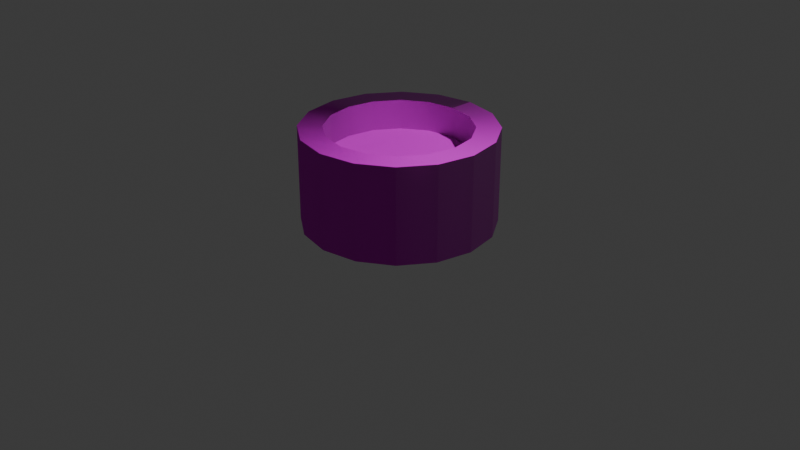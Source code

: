 # Source: StonePlanter.blend  (saved by Blender 4.2.66; exported with 4.5.12 LTS)
import bpy
from mathutils import Matrix  # noqa: F401  (used for matrix-valued properties, if any)

bpy.ops.wm.read_factory_settings(use_empty=True)
scene = bpy.context.scene
scene.name = 'Scene'

# ---- collections
col_collection = bpy.data.collections.new('Collection'); scene.collection.children.link(col_collection)

# ---- images (referenced by path relative to the original .blend; pixels are not part of the script)
import os
ASSET_DIR = os.environ.get("B2B_ASSET_DIR", "")  # directory of the original .blend (textures are referenced by path, not embedded)
HERE = os.path.dirname(os.path.abspath(__file__))  # packed textures are extracted next to this script under _unpacked/

def load_image(name, relpath, width, height, colorspace="sRGB"):
    """Load a texture the original file referenced (path relative to the .blend, or extracted next to this script)."""
    p = next((c for c in (os.path.join(HERE, relpath), os.path.join(ASSET_DIR, relpath)) if relpath and os.path.exists(c)), "")
    if p:
        img = bpy.data.images.load(p, check_existing=True)
        img.name = name
    else:  # same state as the original file: an image datablock whose file is absent (Cycles renders it pink)
        img = bpy.data.images.new(name, width, height)
        img.source = "FILE"
        img.filepath = "//" + (relpath or name)
    img.colorspace_settings.name = colorspace
    return img
img_messybricks_1_png = load_image('MessyBricks_1.png', 'MessyBricks_1.png', 1024, 1024, 'sRGB')
img_messybricks_normal_png = load_image('MessyBricks_Normal.png', 'MessyBricks_Normal.png', 1024, 1024, 'sRGB')
img_dirt_3_jpg = load_image('dirt_3.jpg', 'dirt_3.jpg', 1024, 1024, 'sRGB')
img_dirt_3_normal_jpg = load_image('dirt_3_Normal.jpg', 'dirt_3_Normal.jpg', 1024, 1024, 'sRGB')

# ---- materials (node trees are filled in below, after node groups)
mat_material = bpy.data.materials.new('Material')
mat_material.alpha_threshold = 0.0
mat_material.use_transparent_shadow = False
mat_material.roughness = 0.5
mat_material.line_color = (0.0, 0.0, 0.0, 1.0)
mat_dirt = bpy.data.materials.new('Dirt')

# ---- material node trees
mat_material.use_nodes = True; mat_material.node_tree.nodes.clear()
_N = mat_material.node_tree.nodes; _L = mat_material.node_tree.links
n0 = _N.new('ShaderNodeOutputMaterial'); n0.name = 'Material Output'; n0.location = (300, 300)
n1 = _N.new('ShaderNodeBsdfPrincipled'); n1.name = 'Principled BSDF'; n1.location = (10, 300)
n1.inputs[2].default_value = 1.0
n1.inputs[3].default_value = 1.45
n2 = _N.new('ShaderNodeTexCoord'); n2.name = 'Texture Coordinate'; n2.location = (-1135, 282)
n3 = _N.new('ShaderNodeTexImage'); n3.name = 'Image Texture'; n3.location = (-615, 374)
n3.image = img_messybricks_1_png
n4 = _N.new('ShaderNodeTexImage'); n4.name = 'Image Texture.001'; n4.location = (-610, 72)
n4.image = img_messybricks_normal_png
n5 = _N.new('ShaderNodeNormalMap'); n5.name = 'Normal Map'; n5.location = (-278, 89)
n5.uv_map = 'UVMap'
n6 = _N.new('ShaderNodeMapping'); n6.name = 'Mapping'; n6.location = (-902, 335)
_L.new(n1.outputs[0], n0.inputs[0])
_L.new(n2.outputs[2], n6.inputs[0])
_L.new(n6.outputs[0], n4.inputs[0])
_L.new(n6.outputs[0], n3.inputs[0])
_L.new(n3.outputs[0], n1.inputs[0])
_L.new(n4.outputs[0], n5.inputs[1])
_L.new(n5.outputs[0], n1.inputs[5])
n0.is_active_output = True
mat_dirt.use_nodes = True; mat_dirt.node_tree.nodes.clear()
_N = mat_dirt.node_tree.nodes; _L = mat_dirt.node_tree.links
n0 = _N.new('ShaderNodeBsdfPrincipled'); n0.name = 'Principled BSDF'; n0.location = (10, 300)
n0.inputs[2].default_value = 1.0
n1 = _N.new('ShaderNodeOutputMaterial'); n1.name = 'Material Output'; n1.location = (300, 300)
n2 = _N.new('ShaderNodeTexCoord'); n2.name = 'Texture Coordinate'; n2.location = (-1153, 303)
n3 = _N.new('ShaderNodeTexImage'); n3.name = 'Image Texture'; n3.location = (-634, 396)
n3.image = img_dirt_3_jpg
n4 = _N.new('ShaderNodeTexImage'); n4.name = 'Image Texture.001'; n4.location = (-629, 94)
n4.image = img_dirt_3_normal_jpg
n5 = _N.new('ShaderNodeNormalMap'); n5.name = 'Normal Map'; n5.location = (-297, 111)
n5.uv_map = 'UVMap'
n6 = _N.new('ShaderNodeMapping'); n6.name = 'Mapping'; n6.location = (-920, 357)
_L.new(n0.outputs[0], n1.inputs[0])
_L.new(n2.outputs[2], n6.inputs[0])
_L.new(n6.outputs[0], n4.inputs[0])
_L.new(n6.outputs[0], n3.inputs[0])
_L.new(n4.outputs[0], n5.inputs[1])
_L.new(n5.outputs[0], n0.inputs[5])
_L.new(n3.outputs[0], n0.inputs[0])
n1.is_active_output = True

# ---- world
world_world = bpy.data.worlds.new('World'); scene.world = world_world
world_world.use_nodes = True; world_world.node_tree.nodes.clear()
_N = world_world.node_tree.nodes; _L = world_world.node_tree.links
n0 = _N.new('ShaderNodeOutputWorld'); n0.name = 'World Output'; n0.location = (300, 300)
n1 = _N.new('ShaderNodeBackground'); n1.name = 'Background'; n1.location = (10, 300)
n1.inputs[0].default_value = (0.05088, 0.05088, 0.05088, 1.0)
_L.new(n1.outputs[0], n0.inputs[0])
n0.is_active_output = True
world_world.color = (0.05088, 0.05088, 0.05088)
world_world.sun_shadow_jitter_overblur = 0.0

# ---- cameras
cam_camera = bpy.data.cameras.new('Camera')
cam_camera.clip_end = 100.0
cam_camera.ortho_scale = 7.314

# ---- lights
light_light = bpy.data.lights.new('Light', 'POINT')
light_light.energy = 1000.0
light_light.shadow_soft_size = 0.1

# ---- meshes
me_cylinder = bpy.data.meshes.new('Cylinder')
me_cylinder.from_pydata([(0.0, 1.0, 0.0), (0.0, 1.0, 1.0), (0.3827, 0.9239, 0.0), (0.3827, 0.9239, 1.0), (0.7071, 0.7071, 0.0), (0.7071, 0.7071, 1.0), (0.9239, 0.3827, 0.0), (0.9239, 0.3827, 1.0), (1.0, 0.0, 0.0), (1.0, 0.0, 1.0), (0.9239, -0.3827, 0.0), (0.9239, -0.3827, 1.0), (0.7071, -0.7071, 0.0), (0.7071, -0.7071, 1.0), (0.3827, -0.9239, 0.0), (0.3827, -0.9239, 1.0), (0.0, -1.0, 0.0), (0.0, -1.0, 1.0), (-0.3827, -0.9239, 0.0), (-0.3827, -0.9239, 1.0), (-0.7071, -0.7071, 0.0), (-0.7071, -0.7071, 1.0), (-0.9239, -0.3827, 0.0), (-0.9239, -0.3827, 1.0), (-1.0, 0.0, 0.0), (-1.0, 0.0, 1.0), (-0.9239, 0.3827, 0.0), (-0.9239, 0.3827, 1.0), (-0.7071, 0.7071, 0.0), (-0.7071, 0.7071, 1.0), (-0.3827, 0.9239, 0.0), (-0.3827, 0.9239, 1.0), (-3.725e-09, 0.75, 1.0), (0.287, 0.6929, 1.0), (0.5303, 0.5303, 1.0), (0.6929, 0.287, 1.0), (0.75, -2.794e-09, 1.0), (0.6929, -0.287, 1.0), (0.5303, -0.5303, 1.0), (0.287, -0.6929, 1.0), (-3.725e-09, -0.75, 1.0), (-0.287, -0.6929, 1.0), (-0.5303, -0.5303, 1.0), (-0.6929, -0.287, 1.0), (-0.75, -2.794e-09, 1.0), (-0.6929, 0.287, 1.0), (-0.5303, 0.5303, 1.0), (-0.287, 0.6929, 1.0), (-3.725e-09, 0.75, 0.6853), (0.287, 0.6929, 0.6853), (0.5303, 0.5303, 0.6853), (0.6929, 0.287, 0.6853), (0.75, -2.794e-09, 0.6853), (0.6929, -0.287, 0.6853), (0.5303, -0.5303, 0.6853), (0.287, -0.6929, 0.6853), (-3.725e-09, -0.75, 0.6853), (-0.287, -0.6929, 0.6853), (-0.5303, -0.5303, 0.6853), (-0.6929, -0.287, 0.6853), (-0.75, -2.794e-09, 0.6853), (-0.6929, 0.287, 0.6853), (-0.5303, 0.5303, 0.6853), (-0.287, 0.6929, 0.6853), (0.02505, 0.5516, 0.6938), (0.3236, 0.2206, 0.6987), (0.5901, -0.03467, 0.6671), (-0.3319, 0.3459, 0.6772), (-0.05062, 0.03962, 0.6501), (0.237, -0.3128, 0.7389), (-0.5812, -0.002067, 0.6256), (-0.3129, -0.2975, 0.6863), (0.002301, -0.5599, 0.7375)], [], [(0, 1, 3, 2), (2, 3, 5, 4), (4, 5, 7, 6), (6, 7, 9, 8), (8, 9, 11, 10), (10, 11, 13, 12), (12, 13, 15, 14), (14, 15, 17, 16), (16, 17, 19, 18), (18, 19, 21, 20), (20, 21, 23, 22), (22, 23, 25, 24), (24, 25, 27, 26), (26, 27, 29, 28), (5, 3, 33, 34), (28, 29, 31, 30), (30, 31, 1, 0), (0, 2, 4, 6, 8, 10, 12, 14, 16, 18, 20, 22, 24, 26, 28, 30), (42, 41, 57, 58), (15, 13, 38, 39), (25, 23, 43, 44), (11, 9, 36, 37), (21, 19, 41, 42), (31, 29, 46, 47), (7, 5, 34, 35), (17, 15, 39, 40), (3, 1, 32, 33), (27, 25, 44, 45), (13, 11, 37, 38), (23, 21, 42, 43), (1, 31, 47, 32), (9, 7, 35, 36), (19, 17, 40, 41), (29, 27, 45, 46), (48, 63, 64, 49), (35, 34, 50, 51), (43, 42, 58, 59), (36, 35, 51, 52), (44, 43, 59, 60), (37, 36, 52, 53), (45, 44, 60, 61), (38, 37, 53, 54), (46, 45, 61, 62), (39, 38, 54, 55), (47, 46, 62, 63), (40, 39, 55, 56), (33, 32, 48, 49), (32, 47, 63, 48), (41, 40, 56, 57), (34, 33, 49, 50), (63, 62, 67, 64), (62, 61, 70, 67), (61, 60, 59, 70), (49, 64, 65, 50), (64, 67, 68, 65), (67, 70, 71, 68), (70, 59, 58, 71), (50, 65, 66, 51), (65, 68, 69, 66), (68, 71, 72, 69), (71, 58, 57, 72), (51, 66, 53, 52), (66, 69, 54, 53), (69, 72, 55, 54), (72, 57, 56, 55)])
me_cylinder.polygons.foreach_set('use_smooth', [True] * 65)
me_cylinder.polygons.foreach_set('material_index', [0, 0, 0, 0, 0, 0, 0, 0, 0, 0, 0, 0, 0, 0, 0, 0, 0, 0, 0, 0, 0, 0, 0, 0, 0, 0, 0, 0, 0, 0, 0, 0, 0, 0, 1, 0, 0, 0, 0, 0, 0, 0, 0, 0, 0, 0, 0, 0, 0, 0, 1, 1, 1, 1, 1, 1, 1, 1, 1, 1, 1, 1, 1, 1, 1])
_k = set([(0, 2), (0, 30), (1, 3), (1, 31), (2, 4), (3, 5), (4, 6), (5, 7), (6, 8), (7, 9), (8, 10), (9, 11), (10, 12), (11, 13), (12, 14), (13, 15), (14, 16), (15, 17), (16, 18), (17, 19), (18, 20), (19, 21), (20, 22), (21, 23), (22, 24), (23, 25), (24, 26), (25, 27), (26, 28), (27, 29), (28, 30), (29, 31), (32, 33), (32, 47), (33, 34), (34, 35), (35, 36), (36, 37), (37, 38), (38, 39), (39, 40), (40, 41), (41, 42), (42, 43), (43, 44), (44, 45), (45, 46), (46, 47), (48, 49), (48, 63), (49, 50), (50, 51), (51, 52), (52, 53), (53, 54), (54, 55), (55, 56), (56, 57), (57, 58), (58, 59), (59, 60), (60, 61), (61, 62), (62, 63)])
me_cylinder.attributes.new('sharp_edge', 'BOOLEAN', 'EDGE').data.foreach_set('value', [ (min(e.vertices), max(e.vertices)) in _k for e in me_cylinder.edges])
_uv = me_cylinder.uv_layers.new(name='UVMap')
_uv.uv.foreach_set('vector', [1.0, 0.3418, 1.0, 0.5801, 0.9375, 0.5801, 0.9375, 0.3418, 0.9375, 0.3418, 0.9375, 0.5801, 0.875, 0.5801, 0.875, 0.3418, 0.875, 0.3418, 0.875, 0.5801, 0.8126, 0.5801, 0.8126, 0.3418, 0.8126, 0.3418, 0.8126, 0.5801, 0.7501, 0.5801, 0.7501, 0.3418, 0.7501, 0.3418, 0.7501, 0.5801, 0.6876, 0.5801, 0.6876, 0.3418, 0.6876, 0.3418, 0.6876, 0.5801, 0.6251, 0.5801, 0.6251, 0.3418, 0.6251, 0.3418, 0.6251, 0.5801, 0.5626, 0.5801, 0.5626, 0.3418, 0.5626, 0.3418, 0.5626, 0.5801, 0.5002, 0.5801, 0.5002, 0.3418, 0.5002, 0.3418, 0.5002, 0.5801, 0.4377, 0.5801, 0.4377, 0.3418, 0.4377, 0.3418, 0.4377, 0.5801, 0.3752, 0.5801, 0.3752, 0.3418, 0.3752, 0.3418, 0.3752, 0.5801, 0.3127, 0.5801, 0.3127, 0.3418, 0.3127, 0.3418, 0.3127, 0.5801, 0.2502, 0.5801, 0.2502, 0.3418, 0.2502, 0.3418, 0.2502, 0.5801, 0.1878, 0.5801, 0.1878, 0.3418, 0.1878, 0.3418, 0.1878, 0.5801, 0.1253, 0.5801, 0.1253, 0.3418, 0.8229, 0.7491, 0.8729, 0.7491, 0.8729, 0.8392, 0.8229, 0.8392, 0.1253, 0.3418, 0.1253, 0.5801, 0.0628, 0.5801, 0.0628, 0.3418, 0.0628, 0.3418, 0.0628, 0.5801, 0.000317, 0.5801, 0.0003171, 0.3418, 0.1845, 0.7013, 0.2287, 0.6571, 0.2864, 0.6332, 0.3489, 0.6332, 0.4066, 0.6571, 0.4508, 0.7013, 0.4747, 0.759, 0.4747, 0.8215, 0.4508, 0.8792, 0.4066, 0.9234, 0.3489, 0.9473, 0.2864, 0.9473, 0.2287, 0.9234, 0.1845, 0.8792, 0.1606, 0.8215, 0.1606, 0.759, 0.625, 0.7491, 0.5625, 0.7491, 0.5625, 0.6922, 0.625, 0.6922, 0.5729, 0.7491, 0.6229, 0.7491, 0.6229, 0.8392, 0.5729, 0.8392, 0.3229, 0.7491, 0.3729, 0.7491, 0.3729, 0.8392, 0.3229, 0.8392, 0.6729, 0.7491, 0.7229, 0.7491, 0.7229, 0.8392, 0.6729, 0.8392, 0.4229, 0.7491, 0.4729, 0.7491, 0.4729, 0.8392, 0.4229, 0.8392, 0.1729, 0.7491, 0.2229, 0.7491, 0.2229, 0.8392, 0.1729, 0.8392, 0.7729, 0.7491, 0.8229, 0.7491, 0.8229, 0.8392, 0.7729, 0.8392, 0.5229, 0.7491, 0.5729, 0.7491, 0.5729, 0.8392, 0.5229, 0.8392, 0.8729, 0.7491, 0.9229, 0.7491, 0.9229, 0.8392, 0.8729, 0.8392, 0.2729, 0.7491, 0.3229, 0.7491, 0.3229, 0.8392, 0.2729, 0.8392, 0.6229, 0.7491, 0.6729, 0.7491, 0.6729, 0.8392, 0.6229, 0.8392, 0.3729, 0.7491, 0.4229, 0.7491, 0.4229, 0.8392, 0.3729, 0.8392, 0.1229, 0.7491, 0.1729, 0.7491, 0.1729, 0.8392, 0.1229, 0.8392, 0.7229, 0.7491, 0.7729, 0.7491, 0.7729, 0.8392, 0.7229, 0.8392, 0.4729, 0.7491, 0.5229, 0.7491, 0.5229, 0.8392, 0.4729, 0.8392, 0.2229, 0.7491, 0.2729, 0.7491, 0.2729, 0.8392, 0.2229, 0.8392, 0.9241, 0.7816, 0.7841, 0.9231, 0.8209, 0.6931, 0.9991, 0.5973, 0.1875, 0.7491, 0.125, 0.7491, 0.125, 0.6922, 0.1875, 0.6922, 0.6875, 0.7491, 0.625, 0.7491, 0.625, 0.6922, 0.6875, 0.6922, 0.25, 0.7491, 0.1875, 0.7491, 0.1875, 0.6922, 0.25, 0.6922, 0.75, 0.7491, 0.6875, 0.7491, 0.6875, 0.6922, 0.75, 0.6921, 0.3125, 0.7491, 0.25, 0.7491, 0.25, 0.6922, 0.3125, 0.6922, 0.8125, 0.7491, 0.75, 0.7491, 0.75, 0.6921, 0.8125, 0.6921, 0.375, 0.7491, 0.3125, 0.7491, 0.3125, 0.6922, 0.375, 0.6922, 0.875, 0.7491, 0.8125, 0.7491, 0.8125, 0.6921, 0.875, 0.6921, 0.4375, 0.7491, 0.375, 0.7491, 0.375, 0.6922, 0.4375, 0.6922, 0.9375, 0.7491, 0.875, 0.7491, 0.875, 0.6921, 0.9375, 0.6921, 0.5, 0.7491, 0.4375, 0.7491, 0.4375, 0.6922, 0.5, 0.6922, 0.0625, 0.7491, 3.517e-06, 0.7491, 0.0, 0.6922, 0.0625, 0.6922, 1.0, 0.7491, 0.9375, 0.7491, 0.9375, 0.6921, 0.9999, 0.6921, 0.5625, 0.7491, 0.5, 0.7491, 0.5, 0.6922, 0.5625, 0.6922, 0.125, 0.7491, 0.0625, 0.7491, 0.0625, 0.6922, 0.125, 0.6922, 0.7841, 0.9231, 0.6005, 0.9999, 0.571, 0.8186, 0.8209, 0.6931, 0.6005, 0.9999, 0.4016, 0.9997, 0.2835, 0.8251, 0.571, 0.8186, 0.4016, 0.9997, 0.2183, 0.9252, 0.07916, 0.7844, 0.2835, 0.8251, 0.9991, 0.5973, 0.8209, 0.6931, 0.744, 0.3995, 0.9979, 0.3983, 0.8209, 0.6931, 0.571, 0.8186, 0.502, 0.5462, 0.744, 0.3995, 0.571, 0.8186, 0.2835, 0.8251, 0.2141, 0.5651, 0.502, 0.5462, 0.2835, 0.8251, 0.07916, 0.7844, 0.001318, 0.6015, 0.2141, 0.5651, 0.9979, 0.3983, 0.744, 0.3995, 0.7005, 0.1523, 0.9209, 0.2147, 0.744, 0.3995, 0.502, 0.5462, 0.4099, 0.2491, 0.7005, 0.1523, 0.502, 0.5462, 0.2141, 0.5651, 0.1853, 0.2891, 0.4099, 0.2491, 0.2141, 0.5651, 0.001318, 0.6015, 9.992e-05, 0.4026, 0.1853, 0.2891, 0.9209, 0.2147, 0.7005, 0.1523, 0.5957, 9.995e-05, 0.78, 0.07427, 0.7005, 0.1523, 0.4099, 0.2491, 0.397, 9.996e-05, 0.5957, 9.995e-05, 0.4099, 0.2491, 0.1853, 0.2891, 0.2133, 0.07645, 0.397, 9.996e-05, 0.1853, 0.2891, 9.992e-05, 0.4026, 0.0735, 0.2178, 0.2133, 0.07645])
me_cylinder.materials.append(mat_material)
me_cylinder.materials.append(mat_dirt)
me_cylinder.update()

# ---- objects
ob_light = bpy.data.objects.new('Light', light_light)
ob_camera = bpy.data.objects.new('Camera', cam_camera)
ob_cylinder = bpy.data.objects.new('Cylinder', me_cylinder)

# ---- transforms, parenting, visibility, modifiers, constraints
ob_light.location = (4.076, 1.005, 5.904)
ob_light.rotation_euler = (0.6503, 0.05522, 1.866)
ob_light.lock_rotations_4d = False
ob_light.empty_display_type = 'ARROWS'
ob_light.color = (0.0, 0.0, 0.0, 0.0)
ob_light.lineart.crease_threshold = 0.0
ob_camera.location = (7.359, -6.926, 4.958)
ob_camera.rotation_euler = (1.109, 0.0, 0.8149)
ob_camera.lock_rotations_4d = False
ob_camera.empty_display_type = 'ARROWS'
ob_camera.color = (0.0, 0.0, 0.0, 0.0)
ob_camera.display_type = 'WIRE'
ob_camera.lineart.crease_threshold = 0.0
ob_cylinder.location = (0.0, 0.0, 0.0)

# ---- collection membership
col_collection.objects.link(ob_light)
col_collection.objects.link(ob_camera)
col_collection.objects.link(ob_cylinder)

# ---- scene / render settings (as saved in the file)
scene.camera = ob_camera
scene.frame_start = 1; scene.frame_end = 250; scene.frame_set(1)
scene.render.engine = 'BLENDER_EEVEE_NEXT'
bpy.context.view_layer.update()
